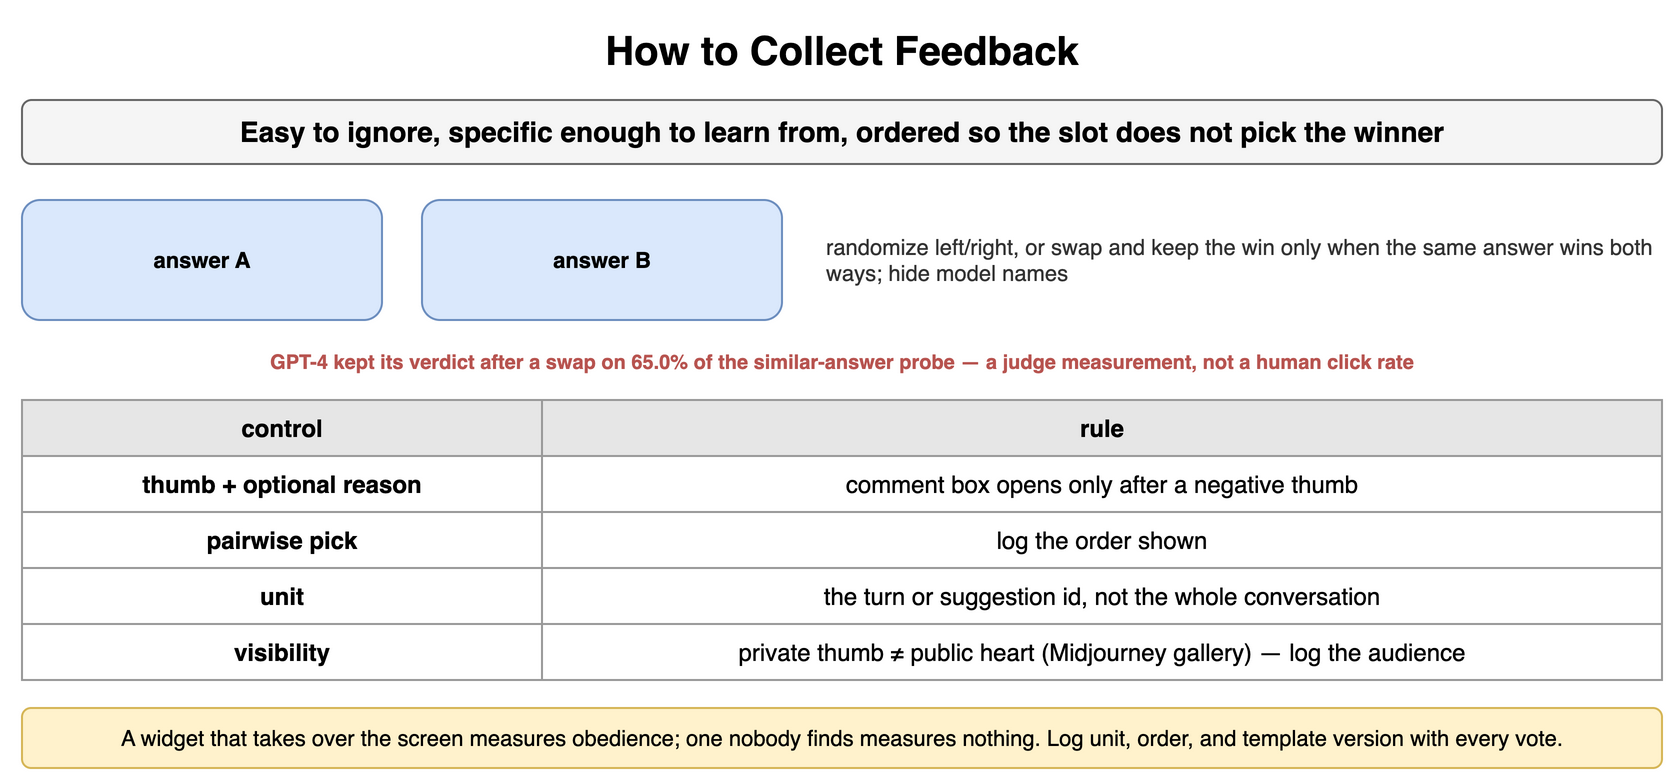

The diagram above was exported from draw.io. Its source (the exported page's mxGraphModel, read from the mxfile embedded in the PNG):
<mxGraphModel dx="900" dy="398" grid="1" gridSize="10" guides="1" tooltips="1" connect="1" arrows="1" fold="1" page="1" pageScale="1" pageWidth="900" pageHeight="398" math="0" shadow="0">
  <root>
    <mxCell id="0" />
    <mxCell id="1" parent="0" />
    <mxCell id="p231" value="How to Collect Feedback" style="text;html=1;align=center;verticalAlign=middle;whiteSpace=wrap;fontSize=20;fontStyle=1;" vertex="1" parent="1">
      <mxGeometry x="40" y="10" width="820" height="30" as="geometry" />
    </mxCell>
    <mxCell id="p232" value="Easy to ignore, specific enough to learn from, ordered so the slot does not pick the winner" style="rounded=1;whiteSpace=wrap;html=1;fillColor=#f5f5f5;strokeColor=#666666;fontStyle=1;fontSize=14;" vertex="1" parent="1">
      <mxGeometry x="40" y="50" width="820" height="32" as="geometry" />
    </mxCell>
    <mxCell id="p233" value="answer A" style="rounded=1;whiteSpace=wrap;html=1;fillColor=#dae8fc;strokeColor=#6c8ebf;fontSize=11;align=center;fontStyle=1;" vertex="1" parent="1">
      <mxGeometry x="40" y="100" width="180" height="60" as="geometry" />
    </mxCell>
    <mxCell id="p234" value="answer B" style="rounded=1;whiteSpace=wrap;html=1;fillColor=#dae8fc;strokeColor=#6c8ebf;fontSize=11;align=center;fontStyle=1;" vertex="1" parent="1">
      <mxGeometry x="240" y="100" width="180" height="60" as="geometry" />
    </mxCell>
    <mxCell id="p235" value="randomize left/right, or swap and keep the win only when the same answer wins both ways; hide model names" style="text;html=1;whiteSpace=wrap;fontSize=11;align=left;verticalAlign=middle;fontSize=11;fontColor=#333333;" vertex="1" parent="1">
      <mxGeometry x="440" y="100" width="420" height="60" as="geometry" />
    </mxCell>
    <mxCell id="p236" value="GPT-4 kept its verdict after a swap on 65.0% of the similar-answer probe — a judge measurement, not a human click rate" style="text;html=1;whiteSpace=wrap;fontSize=11;align=center;verticalAlign=middle;fontSize=10;fontColor=#b85450;fontStyle=1;" vertex="1" parent="1">
      <mxGeometry x="40" y="172" width="820" height="18" as="geometry" />
    </mxCell>
    <mxCell id="p237" value="control" style="whiteSpace=wrap;html=1;fillColor=#e6e6e6;strokeColor=#999999;fontStyle=1;fontSize=12;" vertex="1" parent="1">
      <mxGeometry x="40" y="200" width="260" height="28" as="geometry" />
    </mxCell>
    <mxCell id="p238" value="rule" style="whiteSpace=wrap;html=1;fillColor=#e6e6e6;strokeColor=#999999;fontStyle=1;fontSize=12;" vertex="1" parent="1">
      <mxGeometry x="300" y="200" width="560" height="28" as="geometry" />
    </mxCell>
    <mxCell id="p239" value="thumb + optional reason" style="whiteSpace=wrap;html=1;strokeColor=#999999;fontSize=12;fillColor=#ffffff;fontStyle=1;" vertex="1" parent="1">
      <mxGeometry x="40" y="228" width="260" height="28" as="geometry" />
    </mxCell>
    <mxCell id="p2310" value="comment box opens only after a negative thumb" style="whiteSpace=wrap;html=1;strokeColor=#999999;fontSize=12;fillColor=#ffffff;" vertex="1" parent="1">
      <mxGeometry x="300" y="228" width="560" height="28" as="geometry" />
    </mxCell>
    <mxCell id="p2311" value="pairwise pick" style="whiteSpace=wrap;html=1;strokeColor=#999999;fontSize=12;fillColor=#ffffff;fontStyle=1;" vertex="1" parent="1">
      <mxGeometry x="40" y="256" width="260" height="28" as="geometry" />
    </mxCell>
    <mxCell id="p2312" value="log the order shown" style="whiteSpace=wrap;html=1;strokeColor=#999999;fontSize=12;fillColor=#ffffff;" vertex="1" parent="1">
      <mxGeometry x="300" y="256" width="560" height="28" as="geometry" />
    </mxCell>
    <mxCell id="p2313" value="unit" style="whiteSpace=wrap;html=1;strokeColor=#999999;fontSize=12;fillColor=#ffffff;fontStyle=1;" vertex="1" parent="1">
      <mxGeometry x="40" y="284" width="260" height="28" as="geometry" />
    </mxCell>
    <mxCell id="p2314" value="the turn or suggestion id, not the whole conversation" style="whiteSpace=wrap;html=1;strokeColor=#999999;fontSize=12;fillColor=#ffffff;" vertex="1" parent="1">
      <mxGeometry x="300" y="284" width="560" height="28" as="geometry" />
    </mxCell>
    <mxCell id="p2315" value="visibility" style="whiteSpace=wrap;html=1;strokeColor=#999999;fontSize=12;fillColor=#ffffff;fontStyle=1;" vertex="1" parent="1">
      <mxGeometry x="40" y="312" width="260" height="28" as="geometry" />
    </mxCell>
    <mxCell id="p2316" value="private thumb ≠ public heart (Midjourney gallery) — log the audience" style="whiteSpace=wrap;html=1;strokeColor=#999999;fontSize=12;fillColor=#ffffff;" vertex="1" parent="1">
      <mxGeometry x="300" y="312" width="560" height="28" as="geometry" />
    </mxCell>
    <mxCell id="p2317" value="A widget that takes over the screen measures obedience; one nobody finds measures nothing. Log unit, order, and template version with every vote." style="rounded=1;whiteSpace=wrap;html=1;fillColor=#fff2cc;strokeColor=#d6b656;fontSize=11;align=center;" vertex="1" parent="1">
      <mxGeometry x="40" y="354" width="820" height="30" as="geometry" />
    </mxCell>
  </root>
</mxGraphModel>